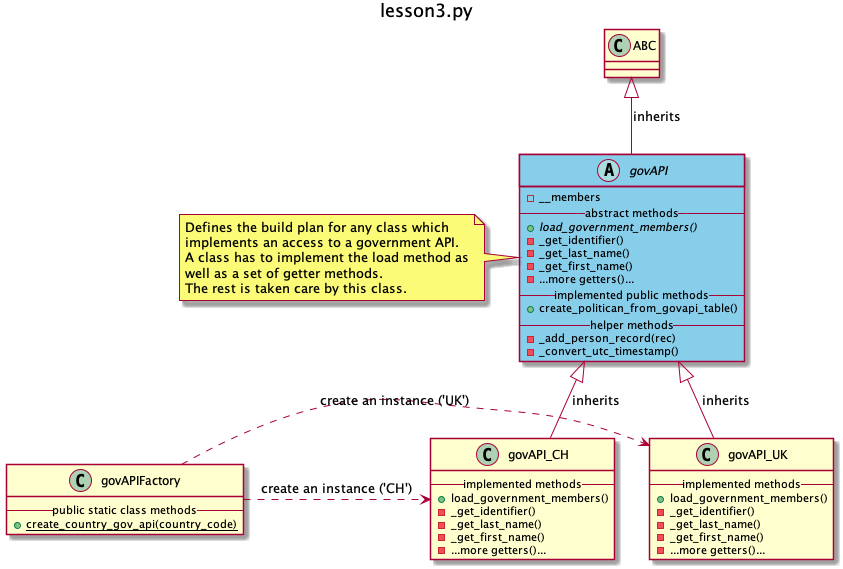

The diagram above was rendered by PlantUML. Its source (embedded in the PNG):
@startuml
title lesson3.py


class ABC {
}


abstract class govAPI #SkyBlue {
  -__members
  -- abstract methods --
  {abstract} +load_government_members()
  -_get_identifier()
  -_get_last_name()
  -_get_first_name()
  - ...more getters()...
  -- implemented public methods --
  + create_politican_from_govapi_table()
  -- helper methods --
  - _add_person_record(rec)
  - _convert_utc_timestamp()
}
note left of govAPI
  Defines the build plan for any class which
  implements an access to a government API.
  A class has to implement the load method as
  well as a set of getter methods.
  The rest is taken care by this class.
end note


ABC <|-- govAPI: inherits

class govAPI_CH {
      -- implemented methods --
      +load_government_members()
      -_get_identifier()
      -_get_last_name()
      -_get_first_name()
      - ...more getters()...
}
class govAPI_UK {
      -- implemented methods --
      +load_government_members()
      -_get_identifier()
      -_get_last_name()
      -_get_first_name()
      - ...more getters()...
}
govAPI <|-- govAPI_CH: inherits
govAPI <|-- govAPI_UK: inherits

class govAPIFactory {
  -- public static class methods  --
  {static} + create_country_gov_api(country_code)
}
govAPIFactory .> govAPI_CH: create an instance ('CH')
govAPIFactory .> govAPI_UK: create an instance ('UK')


@enduml